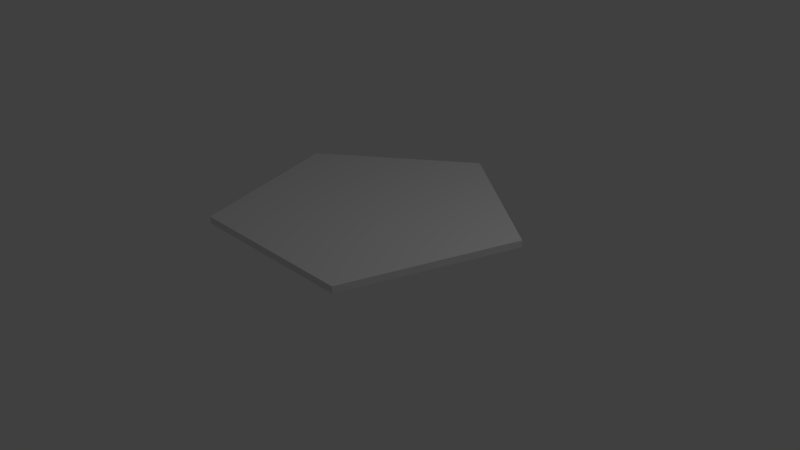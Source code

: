 # Source: table.blend  (saved by Blender 2.77.0; exported with 4.5.12 LTS)
import bpy
from mathutils import Matrix  # noqa: F401  (used for matrix-valued properties, if any)

bpy.ops.wm.read_factory_settings(use_empty=True)
scene = bpy.context.scene
scene.name = 'Scene'

# ---- collections
col_collection_1 = bpy.data.collections.new('Collection 1'); scene.collection.children.link(col_collection_1)

# ---- materials (node trees are filled in below, after node groups)
mat_material = bpy.data.materials.new('Material')
mat_material.alpha_threshold = 0.0
mat_material.use_transparent_shadow = False
mat_material.roughness = 0.5
mat_material.line_color = (0.0, 0.0, 0.0, 1.0)

# ---- material node trees

# ---- world
world_world = bpy.data.worlds.new('World'); scene.world = world_world
world_world.color = (0.05088, 0.05088, 0.05088)
world_world.use_sun_shadow = False
world_world.sun_shadow_jitter_overblur = 0.0
world_world.cycles.sampling_method = 'MANUAL'

# ---- cameras
cam_camera = bpy.data.cameras.new('Camera')
cam_camera.clip_end = 100.0
cam_camera.lens = 35.0
cam_camera.sensor_width = 32.0
cam_camera.sensor_height = 18.0
cam_camera.ortho_scale = 7.314
cam_camera.dof.focus_distance = 0.0
cam_camera.dof.aperture_fstop = 128.0

# ---- lights
light_lamp = bpy.data.lights.new('Lamp', 'POINT')
light_lamp.transmission_factor = 0.0
light_lamp.cutoff_distance = 30.0
light_lamp.energy = 100.0
light_lamp.shadow_buffer_clip_start = 1.001
light_lamp.shadow_soft_size = 0.1
light_lamp.shadow_maximum_resolution = 0.006
light_lamp.use_absolute_resolution = True

# ---- meshes
me_cube = bpy.data.meshes.new('Cube')
me_cube.from_pydata([(1.539, -0.5, 0.6791), (0.9511, 1.309, 0.6791), (1.192e-08, 2.0, 0.5882), (1.192e-08, 2.0, 0.6791), (1.902, 0.618, 0.5882), (1.902, 0.618, 0.6791), (1.176, -1.618, 0.5882), (1.176, -1.618, 0.6791), (-1.176, -1.618, 0.5882), (-1.176, -1.618, 0.6791), (-1.902, 0.618, 0.5882), (-1.902, 0.618, 0.6791), (-2.384e-07, -1.618, 0.6791), (-1.539, -0.5, 0.6791), (-0.9511, 1.309, 0.6791), (1.192e-08, 2.0, 0.6791), (1.176, -1.618, 0.6791), (-1.902, 0.618, 0.6791), (1.902, 0.618, 0.6791), (-1.176, -1.618, 0.6791), (-0.9511, 1.309, 0.6791), (1.539, -0.5, 0.6791), (-1.539, -0.5, 0.6791), (0.9511, 1.309, 0.6791), (-2.384e-07, -1.618, 0.6791), (-4.172e-08, 0.2, 0.5882), (0.1902, 0.0618, 0.5882), (0.1176, -0.1618, 0.5882), (-0.1176, -0.1618, 0.5882), (-0.1902, 0.0618, 0.5882), (-4.172e-08, 0.2, 0.002549), (0.1902, 0.0618, 0.002549), (0.1176, -0.1618, 0.002549), (-0.1176, -0.1618, 0.002549), (-0.1902, 0.0618, 0.002549), (1.852, 0.6018, 0.5882), (1.036e-08, 1.947, 0.5882), (1.145, -1.576, 0.5882), (-1.145, -1.576, 0.5882), (-1.852, 0.6018, 0.5882)], [], [(8, 19, 22, 17, 10), (15, 3, 1, 5, 18, 23), (4, 18, 21, 16, 6), (18, 5, 0, 7, 16, 21), (6, 16, 24, 19, 8), (10, 17, 20, 15, 2), (16, 7, 12, 9, 19, 24), (5, 1, 3, 14, 11, 13, 9, 12, 7, 0), (19, 9, 13, 11, 17, 22), (2, 15, 23, 18, 4), (17, 11, 14, 3, 15, 20), (36, 35, 26, 25), (25, 26, 31, 30), (35, 37, 27, 26), (37, 38, 28, 27), (39, 36, 25, 29), (38, 39, 29, 28), (30, 31, 32, 33, 34), (28, 29, 34, 33), (26, 27, 32, 31), (29, 25, 30, 34), (27, 28, 33, 32), (8, 10, 39, 38), (10, 2, 36, 39), (6, 8, 38, 37), (4, 6, 37, 35), (2, 4, 35, 36)])
me_cube.materials.append(mat_material)
me_cube.use_remesh_preserve_volume = False
me_cube.use_remesh_preserve_attributes = False
me_cube.use_mirror_vertex_groups = False
me_cube.update()

# ---- objects
ob_cube = bpy.data.objects.new('Cube', me_cube)
ob_lamp = bpy.data.objects.new('Lamp', light_lamp)
ob_camera = bpy.data.objects.new('Camera', cam_camera)

# ---- transforms, parenting, visibility, modifiers, constraints
ob_cube.location = (0.0, 0.0, 0.0)
ob_cube.lock_rotations_4d = False
ob_cube.empty_display_type = 'ARROWS'
ob_cube.lineart.crease_threshold = 0.0
ob_lamp.location = (4.076, 1.005, 5.904)
ob_lamp.rotation_euler = (0.6503, 0.05522, 1.866)
ob_lamp.lock_rotations_4d = False
ob_lamp.empty_display_type = 'ARROWS'
ob_lamp.color = (0.0, 0.0, 0.0, 0.0)
ob_lamp.lineart.crease_threshold = 0.0
ob_camera.location = (7.481, -6.508, 5.344)
ob_camera.rotation_euler = (1.109, 0.01082, 0.8149)
ob_camera.lock_rotations_4d = False
ob_camera.empty_display_type = 'ARROWS'
ob_camera.color = (0.0, 0.0, 0.0, 0.0)
ob_camera.display_type = 'WIRE'
ob_camera.lineart.crease_threshold = 0.0

# ---- collection membership
col_collection_1.objects.link(ob_cube)
col_collection_1.objects.link(ob_lamp)
col_collection_1.objects.link(ob_camera)

# ---- scene / render settings (as saved in the file)
scene.camera = ob_camera
scene.frame_start = 1; scene.frame_end = 250; scene.frame_set(1)
scene.render.engine = 'BLENDER_EEVEE_NEXT'
scene.render.resolution_percentage = 50
scene.render.dither_intensity = 0.0
scene.cycles.use_denoising = False
scene.cycles.samples = 128
scene.cycles.sampling_pattern = 'TABULATED_SOBOL'
scene.cycles.light_sampling_threshold = 0.0
scene.cycles.use_adaptive_sampling = False
scene.cycles.use_light_tree = False
scene.cycles.blur_glossy = 0.0
scene.cycles.sample_clamp_indirect = 0.0
scene.view_settings.view_transform = 'Standard'
bpy.context.view_layer.update()
